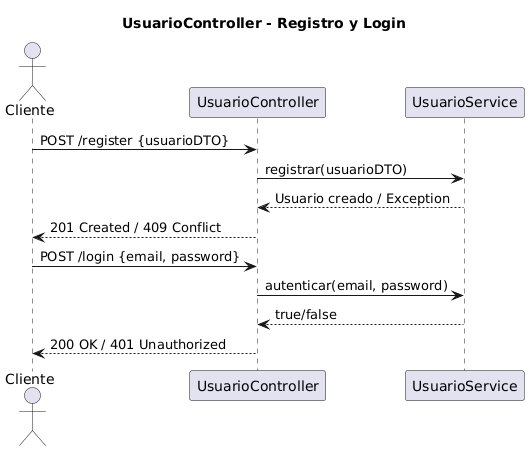

The diagram above was rendered by PlantUML. Its source (embedded in the PNG):
@startuml
title UsuarioController - Registro y Login

actor Cliente
participant UsuarioController
participant UsuarioService

Cliente -> UsuarioController : POST /register {usuarioDTO}
UsuarioController -> UsuarioService : registrar(usuarioDTO)
UsuarioService --> UsuarioController : Usuario creado / Exception
UsuarioController --> Cliente : 201 Created / 409 Conflict

Cliente -> UsuarioController : POST /login {email, password}
UsuarioController -> UsuarioService : autenticar(email, password)
UsuarioService --> UsuarioController : true/false
UsuarioController --> Cliente : 200 OK / 401 Unauthorized
@enduml